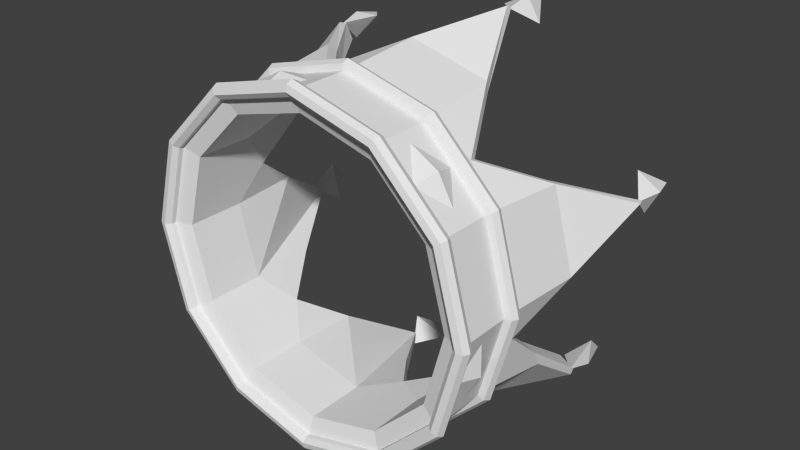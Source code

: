 # Source: kingscrown.blend  (saved by Blender 2.68.0; exported with 4.5.12 LTS)
import bpy
from mathutils import Matrix  # noqa: F401  (used for matrix-valued properties, if any)

bpy.ops.wm.read_factory_settings(use_empty=True)
scene = bpy.context.scene
scene.name = 'Scene'

# ---- collections
col_collection_1 = bpy.data.collections.new('Collection 1'); scene.collection.children.link(col_collection_1)

# ---- world
world_world = bpy.data.worlds.new('World'); scene.world = world_world
world_world.color = (0.05088, 0.05088, 0.05088)
world_world.use_sun_shadow = False
world_world.sun_shadow_jitter_overblur = 0.0
world_world.cycles.sampling_method = 'MANUAL'
world_world.cycles.sample_map_resolution = 256

# ---- meshes
me_torus_002 = bpy.data.meshes.new('Torus.002')
me_torus_002.from_pydata([(-0.1118, 0.04904, 0.2266), (-0.07011, 0.04885, 0.2503), (-0.02219, 0.04869, 0.249), (-0.06696, 0.01245, 0.2371), (-0.06671, 0.08535, 0.2372), (0.1396, 0.04904, 0.2096), (0.1812, 0.04885, 0.1857), (0.2042, 0.04869, 0.1437), (0.1713, 0.01245, 0.1763), (0.1716, 0.08535, 0.1761), (0.2501, 0.04904, -0.01865), (0.2508, 0.04885, -0.06659), (0.2264, 0.04869, -0.1079), (0.2377, 0.01245, -0.06295), (0.2377, 0.08535, -0.06324), (0.1082, 0.04904, -0.2264), (0.06692, 0.04885, -0.2508), (0.01898, 0.04869, -0.2501), (0.06357, 0.01245, -0.2376), (0.06333, 0.08535, -0.2377), (-0.1414, 0.04904, -0.2068), (-0.1833, 0.04885, -0.1835), (-0.207, 0.04869, -0.1419), (-0.1736, 0.01245, -0.174), (-0.1739, 0.08535, -0.1738), (-0.25, 0.04904, 0.01924), (-0.2506, 0.04885, 0.06719), (-0.2262, 0.04869, 0.1085), (-0.2374, 0.01245, 0.06353), (-0.2375, 0.08535, 0.06382), (-0.2924, 0.3228, -0.0773), (-0.3028, 0.3613, -0.08014), (-0.2924, 0.3998, -0.0773), (-0.2835, 0.3613, -0.04338), (-0.2675, 0.3613, -0.102), (-0.2183, 0.3265, 0.2182), (-0.2259, 0.365, 0.2258), (-0.2183, 0.4034, 0.2182), (-0.1845, 0.365, 0.2274), (-0.2273, 0.365, 0.1843), (0.07946, 0.3265, 0.2958), (0.08248, 0.365, 0.3062), (0.07946, 0.4034, 0.2958), (0.1037, 0.365, 0.2705), (0.04539, 0.365, 0.2875), (0.2945, 0.3265, 0.07912), (0.3049, 0.365, 0.08197), (0.2945, 0.4034, 0.07912), (0.2856, 0.365, 0.04519), (0.2696, 0.365, 0.1038), (0.2157, 0.3265, -0.2161), (0.2234, 0.365, -0.2236), (0.2157, 0.4034, -0.2161), (0.1819, 0.365, -0.2256), (0.2244, 0.365, -0.1821), (-0.07764, 0.3265, -0.295), (-0.08054, 0.365, -0.3054), (-0.07764, 0.4034, -0.295), (-0.1022, 0.365, -0.2699), (-0.04366, 0.365, -0.2863), (0.0, 1.926e-08, 0.2551), (-0.1276, 1.668e-08, 0.221), (-0.221, 9.632e-09, 0.1276), (-0.2551, -8.42e-16, -1.115e-08), (-0.221, -9.632e-09, -0.1276), (-0.1276, -1.668e-08, -0.221), (-3.853e-08, -1.926e-08, -0.2551), (0.1276, -1.668e-08, -0.221), (0.221, -9.632e-09, -0.1276), (0.2551, -8.956e-15, -1.186e-07), (0.221, 9.632e-09, 0.1276), (0.1276, 1.668e-08, 0.221), (0.0, 0.0972, 0.2551), (-0.1276, 0.0972, 0.221), (-0.221, 0.0972, 0.1276), (-0.2551, 0.0972, -1.115e-08), (-0.221, 0.0972, -0.1276), (-0.1276, 0.0972, -0.221), (-3.853e-08, 0.0972, -0.2551), (0.1276, 0.0972, -0.221), (0.221, 0.0972, -0.1276), (0.2551, 0.0972, -1.186e-07), (0.221, 0.0972, 0.1276), (0.1276, 0.0972, 0.221), (3.509e-09, 0.0111, 0.223), (-0.1115, 0.0111, 0.1931), (-0.1931, 0.0111, 0.1115), (-0.223, 0.0111, -1.933e-08), (-0.1931, 0.0111, -0.1115), (-0.1115, 0.0111, -0.1931), (-3.016e-08, 0.0111, -0.223), (0.1115, 0.0111, -0.1931), (0.1931, 0.0111, -0.1115), (0.223, 0.0111, -1.133e-07), (0.1931, 0.0111, 0.1115), (0.1115, 0.0111, 0.1931), (3.509e-09, 0.1005, 0.223), (-0.1115, 0.1005, 0.1931), (-0.1931, 0.1005, 0.1115), (-0.223, 0.1005, -1.933e-08), (-0.1931, 0.1005, -0.1115), (-0.1115, 0.1005, -0.1931), (-3.016e-08, 0.1005, -0.223), (0.1115, 0.1005, -0.1931), (0.1931, 0.1005, -0.1115), (0.223, 0.1005, -1.133e-07), (0.1931, 0.1005, 0.1115), (0.1115, 0.1005, 0.1931), (3.399e-09, 0.2123, 0.2342), (-0.1171, 0.2123, 0.2028), (-0.2028, 0.2123, 0.1171), (-0.2342, 0.2123, -1.766e-08), (-0.2028, 0.2123, -0.1171), (-0.1171, 0.2123, -0.2028), (-3.196e-08, 0.2123, -0.2342), (0.1171, 0.2123, -0.2028), (0.2028, 0.2123, -0.1171), (0.2342, 0.2123, -1.163e-07), (0.2028, 0.2123, 0.1171), (0.1171, 0.2123, 0.2028), (-0.05575, 0.1378, 0.2081), (-0.198, 0.3241, 0.198), (-0.2081, 0.1378, 0.05575), (-0.2705, 0.3241, -0.07248), (-0.1523, 0.1378, -0.1523), (-0.07248, 0.3241, -0.2705), (0.05575, 0.1378, -0.2081), (0.198, 0.3241, -0.198), (0.2081, 0.1378, -0.05575), (0.2705, 0.3241, 0.07248), (0.1523, 0.1378, 0.1523), (0.07248, 0.3241, 0.2705), (0.2693, 0.0972, 0.0), (0.2651, 0.08833, 6.694e-10), (0.2555, 0.08614, 8.347e-10), (0.2478, 0.09228, 3.715e-10), (0.2478, 0.1021, -3.715e-10), (0.2555, 0.1083, -8.347e-10), (0.2651, 0.1061, -6.694e-10), (0.2332, 0.0972, 0.1347), (0.2295, 0.08833, 0.1325), (0.2212, 0.08614, 0.1277), (0.2146, 0.09228, 0.1239), (0.2146, 0.1021, 0.1239), (0.2212, 0.1083, 0.1277), (0.2295, 0.1061, 0.1325), (0.1347, 0.0972, 0.2332), (0.1325, 0.08833, 0.2295), (0.1277, 0.08614, 0.2212), (0.1239, 0.09228, 0.2146), (0.1239, 0.1021, 0.2146), (0.1277, 0.1083, 0.2212), (0.1325, 0.1061, 0.2295), (2.535e-08, 0.0972, 0.2693), (2.535e-08, 0.08833, 0.2651), (8.449e-09, 0.08614, 0.2555), (8.449e-09, 0.09228, 0.2478), (8.449e-09, 0.1021, 0.2478), (8.449e-09, 0.1083, 0.2555), (2.535e-08, 0.1061, 0.2651), (-0.1347, 0.0972, 0.2332), (-0.1325, 0.08833, 0.2295), (-0.1277, 0.08614, 0.2212), (-0.1239, 0.09228, 0.2146), (-0.1239, 0.1021, 0.2146), (-0.1277, 0.1083, 0.2212), (-0.1325, 0.1061, 0.2295), (-0.2332, 0.0972, 0.1347), (-0.2295, 0.08833, 0.1325), (-0.2212, 0.08614, 0.1277), (-0.2146, 0.09228, 0.1239), (-0.2146, 0.1021, 0.1239), (-0.2212, 0.1083, 0.1277), (-0.2295, 0.1061, 0.1325), (-0.2693, 0.0972, 2.355e-08), (-0.2651, 0.08833, 2.384e-08), (-0.2555, 0.08614, 2.317e-08), (-0.2478, 0.09228, 2.203e-08), (-0.2478, 0.1021, 2.129e-08), (-0.2555, 0.1083, 2.15e-08), (-0.2651, 0.1061, 2.25e-08), (-0.2332, 0.0972, -0.1347), (-0.2295, 0.08833, -0.1325), (-0.2212, 0.08614, -0.1277), (-0.2146, 0.09228, -0.1239), (-0.2146, 0.1021, -0.1239), (-0.2212, 0.1083, -0.1277), (-0.2295, 0.1061, -0.1325), (-0.1347, 0.0972, -0.2332), (-0.1325, 0.08833, -0.2295), (-0.1277, 0.08614, -0.2212), (-0.1239, 0.09228, -0.2146), (-0.1239, 0.1021, -0.2146), (-0.1277, 0.1083, -0.2212), (-0.1325, 0.1061, -0.2295), (2.535e-08, 0.0972, -0.2693), (2.535e-08, 0.08833, -0.2651), (8.449e-09, 0.08614, -0.2555), (8.449e-09, 0.09228, -0.2478), (8.449e-09, 0.1021, -0.2478), (8.449e-09, 0.1083, -0.2555), (2.535e-08, 0.1061, -0.2651), (0.1347, 0.0972, -0.2332), (0.1325, 0.08833, -0.2295), (0.1277, 0.08614, -0.2212), (0.1239, 0.09228, -0.2146), (0.1239, 0.1021, -0.2146), (0.1277, 0.1083, -0.2212), (0.1325, 0.1061, -0.2295), (0.2332, 0.0972, -0.1347), (0.2295, 0.08833, -0.1325), (0.2212, 0.08614, -0.1277), (0.2146, 0.09228, -0.1239), (0.2146, 0.1021, -0.1239), (0.2212, 0.1083, -0.1277), (0.2295, 0.1061, -0.1325), (0.2693, 0.0, 0.0), (0.2651, -0.008866, 6.694e-10), (0.2555, -0.01106, 8.347e-10), (0.2478, -0.00492, 3.715e-10), (0.2478, 0.00492, -3.715e-10), (0.2555, 0.01106, -8.347e-10), (0.2651, 0.008866, -6.694e-10), (0.2332, 1.017e-08, 0.1347), (0.2295, -0.008866, 0.1325), (0.2212, -0.01106, 0.1277), (0.2146, -0.00492, 0.1239), (0.2146, 0.00492, 0.1239), (0.2212, 0.01106, 0.1277), (0.2295, 0.008866, 0.1325), (0.1347, 1.761e-08, 0.2332), (0.1325, -0.008866, 0.2295), (0.1277, -0.01106, 0.2212), (0.1239, -0.00492, 0.2146), (0.1239, 0.00492, 0.2146), (0.1277, 0.01106, 0.2212), (0.1325, 0.008866, 0.2295), (2.535e-08, 2.033e-08, 0.2693), (2.535e-08, -0.008866, 0.2651), (8.449e-09, -0.01106, 0.2555), (8.449e-09, -0.00492, 0.2478), (8.449e-09, 0.00492, 0.2478), (8.449e-09, 0.01106, 0.2555), (2.535e-08, 0.008866, 0.2651), (-0.1347, 1.761e-08, 0.2332), (-0.1325, -0.008866, 0.2295), (-0.1277, -0.01106, 0.2212), (-0.1239, -0.00492, 0.2146), (-0.1239, 0.00492, 0.2146), (-0.1277, 0.01106, 0.2212), (-0.1325, 0.008866, 0.2295), (-0.2332, 1.017e-08, 0.1347), (-0.2295, -0.008866, 0.1325), (-0.2212, -0.01106, 0.1277), (-0.2146, -0.00492, 0.1239), (-0.2146, 0.00492, 0.1239), (-0.2212, 0.01106, 0.1277), (-0.2295, 0.008866, 0.1325), (-0.2693, 1.778e-15, 2.355e-08), (-0.2651, -0.008866, 2.384e-08), (-0.2555, -0.01106, 2.317e-08), (-0.2478, -0.00492, 2.203e-08), (-0.2478, 0.00492, 2.129e-08), (-0.2555, 0.01106, 2.15e-08), (-0.2651, 0.008866, 2.25e-08), (-0.2332, -1.017e-08, -0.1347), (-0.2295, -0.008866, -0.1325), (-0.2212, -0.01106, -0.1277), (-0.2146, -0.00492, -0.1239), (-0.2146, 0.00492, -0.1239), (-0.2212, 0.01106, -0.1277), (-0.2295, 0.008866, -0.1325), (-0.1347, -1.761e-08, -0.2332), (-0.1325, -0.008866, -0.2295), (-0.1277, -0.01106, -0.2212), (-0.1239, -0.00492, -0.2146), (-0.1239, 0.00492, -0.2146), (-0.1277, 0.01106, -0.2212), (-0.1325, 0.008866, -0.2295), (2.535e-08, -2.033e-08, -0.2693), (2.535e-08, -0.008866, -0.2651), (8.449e-09, -0.01106, -0.2555), (8.449e-09, -0.00492, -0.2478), (8.449e-09, 0.00492, -0.2478), (8.449e-09, 0.01106, -0.2555), (2.535e-08, 0.008866, -0.2651), (0.1347, -1.761e-08, -0.2332), (0.1325, -0.008866, -0.2295), (0.1277, -0.01106, -0.2212), (0.1239, -0.00492, -0.2146), (0.1239, 0.00492, -0.2146), (0.1277, 0.01106, -0.2212), (0.1325, 0.008866, -0.2295), (0.2332, -1.017e-08, -0.1347), (0.2295, -0.008866, -0.1325), (0.2212, -0.01106, -0.1277), (0.2146, -0.00492, -0.1239), (0.2146, 0.00492, -0.1239), (0.2212, 0.01106, -0.1277), (0.2295, 0.008866, -0.1325), (3.375e-05, 0.2155, 0.2569), (0.007505, 0.2124, 0.2698), (-0.1285, 0.2155, 0.2225), (-0.1414, 0.2123, 0.2299), (-0.2225, 0.2155, 0.1285), (-0.2299, 0.2124, 0.1414), (-0.257, 0.2155, -2.529e-05), (-0.2698, 0.2123, -0.007484), (-0.2225, 0.2155, -0.1284), (-0.2374, 0.2124, -0.1284), (-0.1285, 0.2155, -0.2226), (-0.1284, 0.2123, -0.2374), (-3.388e-05, 0.2155, -0.2569), (-0.007506, 0.2124, -0.2698), (0.1285, 0.2155, -0.2225), (0.1414, 0.2123, -0.2299), (0.2225, 0.2155, -0.1285), (0.2299, 0.2124, -0.1414), (0.257, 0.2155, 2.517e-05), (0.2698, 0.2123, 0.007484), (0.2225, 0.2155, 0.1284), (0.2374, 0.2124, 0.1284), (0.1285, 0.2155, 0.2226), (0.1284, 0.2123, 0.2374), (-0.06331, 0.1223, 0.2363), (-0.06118, 0.1377, 0.2283), (-0.2202, 0.3202, 0.2202), (-0.2173, 0.3319, 0.2173), (-0.2363, 0.1223, 0.06331), (-0.2283, 0.1377, 0.06118), (-0.3008, 0.3202, -0.08061), (-0.2968, 0.3319, -0.07953), (-0.173, 0.1223, -0.173), (-0.1672, 0.1377, -0.1672), (-0.08061, 0.3202, -0.3008), (-0.07953, 0.3319, -0.2968), (0.06331, 0.1223, -0.2363), (0.06118, 0.1377, -0.2283), (0.2202, 0.3202, -0.2202), (0.2173, 0.3319, -0.2173), (0.2363, 0.1223, -0.06331), (0.2283, 0.1377, -0.06118), (0.3008, 0.3202, 0.08061), (0.2968, 0.3319, 0.07953), (0.173, 0.1223, 0.173), (0.1672, 0.1377, 0.1672), (0.08061, 0.3202, 0.3008), (0.07953, 0.3319, 0.2968)], [], [(4, 0, 1), (2, 1, 3), (1, 0, 3), (2, 3, 4), (3, 0, 4), (2, 4, 1), (9, 5, 6), (7, 6, 8), (6, 5, 8), (7, 8, 9), (8, 5, 9), (7, 9, 6), (14, 10, 11), (12, 11, 13), (11, 10, 13), (12, 13, 14), (13, 10, 14), (12, 14, 11), (19, 15, 16), (17, 16, 18), (16, 15, 18), (17, 18, 19), (18, 15, 19), (17, 19, 16), (24, 20, 21), (22, 21, 23), (21, 20, 23), (22, 23, 24), (23, 20, 24), (22, 24, 21), (29, 25, 26), (27, 26, 28), (26, 25, 28), (27, 28, 29), (28, 25, 29), (27, 29, 26), (34, 30, 31), (32, 31, 33), (31, 30, 33), (32, 33, 34), (33, 30, 34), (32, 34, 31), (39, 35, 36), (37, 36, 38), (36, 35, 38), (37, 38, 39), (38, 35, 39), (37, 39, 36), (44, 40, 41), (42, 41, 43), (41, 40, 43), (42, 43, 44), (43, 40, 44), (42, 44, 41), (49, 45, 46), (47, 46, 48), (46, 45, 48), (47, 48, 49), (48, 45, 49), (47, 49, 46), (54, 50, 51), (52, 51, 53), (51, 50, 53), (52, 53, 54), (53, 50, 54), (52, 54, 51), (59, 55, 56), (57, 56, 58), (56, 55, 58), (57, 58, 59), (58, 55, 59), (57, 59, 56), (71, 83, 72, 60), (65, 77, 78, 66), (66, 78, 79, 67), (60, 72, 73, 61), (67, 79, 80, 68), (61, 73, 74, 62), (68, 80, 81, 69), (62, 74, 75, 63), (69, 81, 82, 70), (63, 75, 76, 64), (70, 82, 83, 71), (64, 76, 77, 65), (314, 337, 126, 115), (302, 325, 120, 109), (316, 339, 127, 116), (304, 327, 121, 110), (318, 341, 128, 117), (306, 329, 122, 111), (320, 343, 129, 118), (308, 331, 123, 112), (300, 347, 131, 108), (310, 333, 124, 113), (312, 335, 125, 114), (83, 323, 346, 301, 72), (95, 84, 96, 107), (89, 90, 102, 101), (90, 91, 103, 102), (84, 85, 97, 96), (91, 92, 104, 103), (85, 86, 98, 97), (92, 93, 105, 104), (86, 87, 99, 98), (93, 94, 106, 105), (87, 88, 100, 99), (94, 95, 107, 106), (88, 89, 101, 100), (103, 104, 116, 127, 115), (97, 98, 110, 121, 109), (104, 105, 117, 128, 116), (98, 99, 111, 122, 110), (105, 106, 118, 129, 117), (99, 100, 112, 123, 111), (106, 107, 119, 130, 118), (100, 101, 113, 124, 112), (107, 96, 108, 131, 119), (101, 102, 114, 125, 113), (102, 103, 115, 126, 114), (96, 97, 109, 120, 108), (74, 305, 328, 307, 75), (61, 62, 86, 85), (327, 302, 109, 121), (79, 315, 338, 317, 80), (66, 67, 91, 90), (337, 312, 114, 126), (71, 60, 84, 95), (347, 322, 119, 131), (76, 309, 332, 311, 77), (63, 64, 88, 87), (331, 306, 111, 123), (81, 319, 342, 321, 82), (68, 69, 93, 92), (341, 316, 116, 128), (73, 303, 326, 305, 74), (60, 61, 85, 84), (78, 313, 336, 315, 79), (65, 66, 90, 89), (335, 310, 113, 125), (322, 345, 130, 119), (70, 71, 95, 94), (345, 320, 118, 130), (75, 307, 330, 309, 76), (62, 63, 87, 86), (329, 304, 110, 122), (80, 317, 340, 319, 81), (67, 68, 92, 91), (339, 314, 115, 127), (325, 300, 108, 120), (77, 311, 334, 313, 78), (64, 65, 89, 88), (333, 308, 112, 124), (82, 321, 344, 323, 83), (69, 70, 94, 93), (343, 318, 117, 129), (132, 139, 140, 133), (133, 140, 141, 134), (134, 141, 142, 135), (135, 142, 143, 136), (136, 143, 144, 137), (137, 144, 145, 138), (132, 138, 145, 139), (139, 146, 147, 140), (140, 147, 148, 141), (141, 148, 149, 142), (142, 149, 150, 143), (143, 150, 151, 144), (144, 151, 152, 145), (145, 152, 146, 139), (146, 153, 154, 147), (147, 154, 155, 148), (148, 155, 156, 149), (149, 156, 157, 150), (150, 157, 158, 151), (151, 158, 159, 152), (152, 159, 153, 146), (153, 160, 161, 154), (154, 161, 162, 155), (155, 162, 163, 156), (156, 163, 164, 157), (157, 164, 165, 158), (158, 165, 166, 159), (159, 166, 160, 153), (160, 167, 168, 161), (161, 168, 169, 162), (162, 169, 170, 163), (163, 170, 171, 164), (164, 171, 172, 165), (165, 172, 173, 166), (166, 173, 167, 160), (167, 174, 175, 168), (168, 175, 176, 169), (169, 176, 177, 170), (170, 177, 178, 171), (171, 178, 179, 172), (172, 179, 180, 173), (173, 180, 174, 167), (174, 181, 182, 175), (175, 182, 183, 176), (176, 183, 184, 177), (177, 184, 185, 178), (178, 185, 186, 179), (179, 186, 187, 180), (180, 187, 181, 174), (181, 188, 189, 182), (182, 189, 190, 183), (183, 190, 191, 184), (184, 191, 192, 185), (185, 192, 193, 186), (186, 193, 194, 187), (187, 194, 188, 181), (188, 195, 196, 189), (189, 196, 197, 190), (190, 197, 198, 191), (191, 198, 199, 192), (192, 199, 200, 193), (193, 200, 201, 194), (194, 201, 195, 188), (195, 202, 203, 196), (196, 203, 204, 197), (197, 204, 205, 198), (198, 205, 206, 199), (199, 206, 207, 200), (200, 207, 208, 201), (201, 208, 202, 195), (202, 209, 210, 203), (203, 210, 211, 204), (204, 211, 212, 205), (205, 212, 213, 206), (206, 213, 214, 207), (207, 214, 215, 208), (208, 215, 209, 202), (209, 132, 133, 210), (210, 133, 134, 211), (211, 134, 135, 212), (212, 135, 136, 213), (213, 136, 137, 214), (214, 137, 138, 215), (215, 138, 132, 209), (216, 223, 224, 217), (217, 224, 225, 218), (218, 225, 226, 219), (219, 226, 227, 220), (220, 227, 228, 221), (221, 228, 229, 222), (216, 222, 229, 223), (223, 230, 231, 224), (224, 231, 232, 225), (225, 232, 233, 226), (226, 233, 234, 227), (227, 234, 235, 228), (228, 235, 236, 229), (229, 236, 230, 223), (230, 237, 238, 231), (231, 238, 239, 232), (232, 239, 240, 233), (233, 240, 241, 234), (234, 241, 242, 235), (235, 242, 243, 236), (236, 243, 237, 230), (237, 244, 245, 238), (238, 245, 246, 239), (239, 246, 247, 240), (240, 247, 248, 241), (241, 248, 249, 242), (242, 249, 250, 243), (243, 250, 244, 237), (244, 251, 252, 245), (245, 252, 253, 246), (246, 253, 254, 247), (247, 254, 255, 248), (248, 255, 256, 249), (249, 256, 257, 250), (250, 257, 251, 244), (251, 258, 259, 252), (252, 259, 260, 253), (253, 260, 261, 254), (254, 261, 262, 255), (255, 262, 263, 256), (256, 263, 264, 257), (257, 264, 258, 251), (258, 265, 266, 259), (259, 266, 267, 260), (260, 267, 268, 261), (261, 268, 269, 262), (262, 269, 270, 263), (263, 270, 271, 264), (264, 271, 265, 258), (265, 272, 273, 266), (266, 273, 274, 267), (267, 274, 275, 268), (268, 275, 276, 269), (269, 276, 277, 270), (270, 277, 278, 271), (271, 278, 272, 265), (272, 279, 280, 273), (273, 280, 281, 274), (274, 281, 282, 275), (275, 282, 283, 276), (276, 283, 284, 277), (277, 284, 285, 278), (278, 285, 279, 272), (279, 286, 287, 280), (280, 287, 288, 281), (281, 288, 289, 282), (282, 289, 290, 283), (283, 290, 291, 284), (284, 291, 292, 285), (285, 292, 286, 279), (286, 293, 294, 287), (287, 294, 295, 288), (288, 295, 296, 289), (289, 296, 297, 290), (290, 297, 298, 291), (291, 298, 299, 292), (292, 299, 293, 286), (293, 216, 217, 294), (294, 217, 218, 295), (295, 218, 219, 296), (296, 219, 220, 297), (297, 220, 221, 298), (298, 221, 222, 299), (299, 222, 216, 293), (324, 301, 300, 325), (326, 303, 302, 327), (328, 305, 304, 329), (330, 307, 306, 331), (332, 309, 308, 333), (334, 311, 310, 335), (336, 313, 312, 337), (338, 315, 314, 339), (340, 317, 316, 341), (342, 319, 318, 343), (344, 321, 320, 345), (346, 323, 322, 347), (325, 302, 303, 324), (327, 304, 305, 326), (329, 306, 307, 328), (331, 308, 309, 330), (333, 310, 311, 332), (335, 312, 313, 334), (337, 314, 315, 336), (339, 316, 317, 338), (341, 318, 319, 340), (343, 320, 321, 342), (345, 322, 323, 344), (347, 300, 301, 346), (72, 301, 324, 303, 73)])
_uv = me_torus_002.uv_layers.new(name='UVMap')
_uv.uv.foreach_set('vector', [0.3274, 0.9587, 0.3297, 0.9581, 0.3286, 0.9596, 0.3274, 0.9611, 0.3286, 0.9596, 0.3297, 0.9606, 0.3286, 0.9596, 0.3297, 0.9581, 0.3297, 0.9606, 0.3274, 0.9551, 0.3297, 0.9557, 0.3274, 0.9576, 0.3297, 0.9557, 0.3298, 0.9581, 0.3274, 0.9576, 0.3274, 0.9611, 0.3274, 0.9587, 0.3286, 0.9596, 0.3346, 0.9612, 0.335, 0.9629, 0.3336, 0.9624, 0.332, 0.959, 0.3333, 0.9601, 0.332, 0.9612, 0.3336, 0.9624, 0.335, 0.9629, 0.3336, 0.964, 0.3298, 0.956, 0.3314, 0.9557, 0.3298, 0.9581, 0.3314, 0.9557, 0.3314, 0.9579, 0.3298, 0.9581, 0.332, 0.959, 0.3337, 0.9587, 0.3333, 0.9601, 0.332, 0.9606, 0.3298, 0.9612, 0.331, 0.9597, 0.332, 0.9581, 0.331, 0.9597, 0.3297, 0.9587, 0.331, 0.9597, 0.3298, 0.9612, 0.3297, 0.9587, 0.332, 0.9612, 0.332, 0.9636, 0.3297, 0.9617, 0.332, 0.9636, 0.3297, 0.9642, 0.3297, 0.9617, 0.332, 0.9581, 0.332, 0.9606, 0.331, 0.9597, 0.3274, 0.9606, 0.325, 0.9611, 0.3262, 0.9596, 0.3274, 0.9581, 0.3262, 0.9596, 0.325, 0.9587, 0.3262, 0.9596, 0.325, 0.9611, 0.325, 0.9587, 0.3274, 0.9581, 0.325, 0.9576, 0.3274, 0.9557, 0.325, 0.9576, 0.325, 0.9551, 0.3274, 0.9557, 0.3274, 0.9581, 0.3274, 0.9606, 0.3262, 0.9596, 0.3335, 0.9581, 0.333, 0.9564, 0.3344, 0.9569, 0.3336, 0.9633, 0.3324, 0.9622, 0.3336, 0.9612, 0.3344, 0.9569, 0.333, 0.9564, 0.3344, 0.9553, 0.333, 0.9578, 0.3314, 0.9581, 0.333, 0.9557, 0.3314, 0.9581, 0.3314, 0.956, 0.333, 0.9557, 0.3336, 0.9633, 0.332, 0.9636, 0.3324, 0.9622, 0.3275, 0.9617, 0.3297, 0.9611, 0.3285, 0.9626, 0.3275, 0.9642, 0.3285, 0.9626, 0.3297, 0.9636, 0.3285, 0.9626, 0.3297, 0.9611, 0.3297, 0.9636, 0.3251, 0.9642, 0.3251, 0.9617, 0.3274, 0.9636, 0.3251, 0.9617, 0.3274, 0.9611, 0.3274, 0.9636, 0.3275, 0.9642, 0.3275, 0.9617, 0.3285, 0.9626, 0.8985, 0.9582, 0.902, 0.9538, 0.9017, 0.9562, 0.9012, 0.9603, 0.9017, 0.9562, 0.9043, 0.9598, 0.9017, 0.9562, 0.902, 0.9538, 0.9043, 0.9598, 0.9012, 0.9603, 0.9043, 0.9598, 0.8985, 0.9582, 0.9043, 0.9598, 0.902, 0.9538, 0.8985, 0.9582, 0.9012, 0.9603, 0.8985, 0.9582, 0.9017, 0.9562, 0.9283, 0.9685, 0.9328, 0.9648, 0.9322, 0.9671, 0.9312, 0.9711, 0.9322, 0.9671, 0.935, 0.971, 0.9322, 0.9671, 0.9328, 0.9648, 0.935, 0.971, 0.9312, 0.9711, 0.935, 0.971, 0.9283, 0.9685, 0.935, 0.971, 0.9328, 0.9648, 0.9283, 0.9685, 0.9312, 0.9711, 0.9283, 0.9685, 0.9322, 0.9671, 0.9662, 0.9787, 0.971, 0.9741, 0.9709, 0.9765, 0.9705, 0.9807, 0.9709, 0.9765, 0.9751, 0.9795, 0.9709, 0.9765, 0.971, 0.9741, 0.9751, 0.9795, 0.9705, 0.9807, 0.9751, 0.9795, 0.9662, 0.9787, 0.9751, 0.9795, 0.971, 0.9741, 0.9662, 0.9787, 0.9705, 0.9807, 0.9662, 0.9787, 0.9709, 0.9765, 0.8093, 0.9755, 0.8119, 0.9694, 0.8124, 0.9718, 0.8134, 0.9758, 0.8124, 0.9718, 0.8168, 0.9733, 0.8124, 0.9718, 0.8119, 0.9694, 0.8168, 0.9733, 0.8134, 0.9758, 0.8168, 0.9733, 0.8093, 0.9755, 0.8168, 0.9733, 0.8119, 0.9694, 0.8093, 0.9755, 0.8134, 0.9758, 0.8093, 0.9755, 0.8124, 0.9718, 0.8428, 0.9635, 0.8448, 0.9573, 0.8452, 0.9597, 0.846, 0.9637, 0.8452, 0.9597, 0.8487, 0.9612, 0.8452, 0.9597, 0.8448, 0.9573, 0.8487, 0.9612, 0.846, 0.9637, 0.8487, 0.9612, 0.8428, 0.9635, 0.8487, 0.9612, 0.8448, 0.9573, 0.8428, 0.9635, 0.846, 0.9637, 0.8428, 0.9635, 0.8452, 0.9597, 0.8709, 0.9558, 0.8735, 0.9504, 0.8736, 0.9529, 0.8737, 0.9571, 0.8736, 0.9529, 0.8764, 0.9555, 0.8736, 0.9529, 0.8735, 0.9504, 0.8764, 0.9555, 0.8737, 0.9571, 0.8764, 0.9555, 0.8709, 0.9558, 0.8764, 0.9555, 0.8735, 0.9504, 0.8709, 0.9558, 0.8737, 0.9571, 0.8709, 0.9558, 0.8736, 0.9529, 0.981, 0.9223, 0.9812, 0.9454, 0.963, 0.9442, 0.9641, 0.9211, 0.881, 0.8981, 0.8809, 0.9213, 0.8651, 0.9224, 0.8641, 0.8993, 0.8641, 0.8993, 0.8651, 0.9224, 0.8492, 0.9263, 0.8474, 0.9034, 0.9641, 0.9211, 0.963, 0.9442, 0.9454, 0.9398, 0.9474, 0.917, 0.8474, 0.9034, 0.8492, 0.9263, 0.8332, 0.9321, 0.831, 0.9093, 0.9474, 0.917, 0.9454, 0.9398, 0.9287, 0.9338, 0.931, 0.9111, 0.831, 0.9093, 0.8332, 0.9321, 0.8167, 0.9382, 0.8146, 0.9154, 0.931, 0.9111, 0.9287, 0.9338, 0.9125, 0.9278, 0.9146, 0.9049, 0.8146, 0.9154, 0.8167, 0.9382, 0.7993, 0.9432, 0.7979, 0.9202, 0.9146, 0.9049, 0.9125, 0.9278, 0.8967, 0.9232, 0.8979, 0.9002, 0.7979, 0.9202, 0.7993, 0.9432, 0.7812, 0.9454, 0.781, 0.9223, 0.8979, 0.9002, 0.8967, 0.9232, 0.8809, 0.9213, 0.881, 0.8981, 0.8513, 0.9472, 0.8579, 0.9344, 0.858, 0.9355, 0.8514, 0.9481, 0.9428, 0.9607, 0.9532, 0.9526, 0.953, 0.9538, 0.9427, 0.9615, 0.8359, 0.9528, 0.8449, 0.9577, 0.845, 0.9582, 0.836, 0.9536, 0.9259, 0.9545, 0.9326, 0.9654, 0.9325, 0.966, 0.9258, 0.9553, 0.8194, 0.959, 0.8263, 0.9454, 0.8264, 0.9465, 0.8196, 0.9598, 0.9103, 0.9486, 0.9194, 0.9409, 0.9193, 0.942, 0.9102, 0.9495, 0.8013, 0.9643, 0.812, 0.9697, 0.8121, 0.9702, 0.8014, 0.9651, 0.8954, 0.9444, 0.9019, 0.9541, 0.9018, 0.9547, 0.8953, 0.9452, 0.9615, 0.9653, 0.971, 0.9745, 0.9709, 0.975, 0.9614, 0.9661, 0.8807, 0.9425, 0.8884, 0.9323, 0.8884, 0.9335, 0.8807, 0.9434, 0.8661, 0.9436, 0.8736, 0.9507, 0.8736, 0.9513, 0.8661, 0.9444, 0.9812, 0.9454, 0.9804, 0.9647, 0.9711, 0.9729, 0.9627, 0.9635, 0.963, 0.9442, 0.9811, 0.9253, 0.964, 0.9241, 0.9629, 0.9467, 0.9813, 0.948, 0.881, 0.9011, 0.8642, 0.9023, 0.8652, 0.925, 0.8809, 0.9239, 0.8642, 0.9023, 0.8476, 0.9064, 0.8495, 0.9289, 0.8652, 0.925, 0.964, 0.9241, 0.9472, 0.9199, 0.9451, 0.9424, 0.9629, 0.9467, 0.8476, 0.9064, 0.8312, 0.9123, 0.8335, 0.9346, 0.8495, 0.9289, 0.9472, 0.9199, 0.9307, 0.914, 0.9284, 0.9363, 0.9451, 0.9424, 0.8312, 0.9123, 0.8148, 0.9184, 0.817, 0.9408, 0.8335, 0.9346, 0.9307, 0.914, 0.9143, 0.9079, 0.9123, 0.9303, 0.9284, 0.9363, 0.8148, 0.9184, 0.7981, 0.9232, 0.7995, 0.9458, 0.817, 0.9408, 0.9143, 0.9079, 0.8978, 0.9032, 0.8965, 0.9258, 0.9123, 0.9303, 0.7981, 0.9232, 0.7811, 0.9253, 0.7813, 0.948, 0.7995, 0.9458, 0.8978, 0.9032, 0.881, 0.9011, 0.8809, 0.9239, 0.8965, 0.9258, 0.8495, 0.9289, 0.8335, 0.9346, 0.836, 0.9536, 0.845, 0.9582, 0.8514, 0.9481, 0.9451, 0.9424, 0.9284, 0.9363, 0.9258, 0.9553, 0.9325, 0.966, 0.9427, 0.9615, 0.8335, 0.9346, 0.817, 0.9408, 0.8196, 0.9598, 0.8264, 0.9465, 0.836, 0.9536, 0.9284, 0.9363, 0.9123, 0.9303, 0.9102, 0.9495, 0.9193, 0.942, 0.9258, 0.9553, 0.817, 0.9408, 0.7995, 0.9458, 0.8014, 0.9651, 0.8121, 0.9702, 0.8196, 0.9598, 0.9123, 0.9303, 0.8965, 0.9258, 0.8953, 0.9452, 0.9018, 0.9547, 0.9102, 0.9495, 0.7995, 0.9458, 0.7813, 0.948, 0.7815, 0.9675, 0.7909, 0.9563, 0.8014, 0.9651, 0.8965, 0.9258, 0.8809, 0.9239, 0.8807, 0.9434, 0.8884, 0.9335, 0.8953, 0.9452, 0.9813, 0.948, 0.9629, 0.9467, 0.9614, 0.9661, 0.9709, 0.975, 0.9815, 0.9675, 0.8809, 0.9239, 0.8652, 0.925, 0.8661, 0.9444, 0.8736, 0.9513, 0.8807, 0.9434, 0.8652, 0.925, 0.8495, 0.9289, 0.8514, 0.9481, 0.858, 0.9355, 0.8661, 0.9444, 0.9629, 0.9467, 0.9451, 0.9424, 0.9427, 0.9615, 0.953, 0.9538, 0.9614, 0.9661, 0.9287, 0.9338, 0.9271, 0.9529, 0.9199, 0.9369, 0.9097, 0.9464, 0.9125, 0.9278, 0.9474, 0.917, 0.931, 0.9111, 0.9307, 0.914, 0.9472, 0.9199, 0.9326, 0.9654, 0.9428, 0.9607, 0.9427, 0.9615, 0.9325, 0.966, 0.8492, 0.9263, 0.8502, 0.9455, 0.8446, 0.9561, 0.8364, 0.9505, 0.8332, 0.9321, 0.8641, 0.8993, 0.8474, 0.9034, 0.8476, 0.9064, 0.8642, 0.9023, 0.8579, 0.9344, 0.8661, 0.9436, 0.8661, 0.9444, 0.858, 0.9355, 0.981, 0.9223, 0.9641, 0.9211, 0.964, 0.9241, 0.9811, 0.9253, 0.971, 0.9745, 0.9815, 0.9667, 0.9815, 0.9675, 0.9709, 0.975, 0.8967, 0.9232, 0.8963, 0.9426, 0.8886, 0.9282, 0.88, 0.9405, 0.8809, 0.9213, 0.9146, 0.9049, 0.8979, 0.9002, 0.8978, 0.9032, 0.9143, 0.9079, 0.9019, 0.9541, 0.9103, 0.9486, 0.9102, 0.9495, 0.9018, 0.9547, 0.8167, 0.9382, 0.8182, 0.9574, 0.8117, 0.9682, 0.802, 0.9621, 0.7993, 0.9432, 0.831, 0.9093, 0.8146, 0.9154, 0.8148, 0.9184, 0.8312, 0.9123, 0.8263, 0.9454, 0.8359, 0.9528, 0.836, 0.9536, 0.8264, 0.9465, 0.9454, 0.9398, 0.9422, 0.9584, 0.933, 0.9639, 0.9271, 0.9529, 0.9287, 0.9338, 0.9641, 0.9211, 0.9474, 0.917, 0.9472, 0.9199, 0.964, 0.9241, 0.8651, 0.9224, 0.8668, 0.9415, 0.8576, 0.9303, 0.8502, 0.9455, 0.8492, 0.9263, 0.881, 0.8981, 0.8641, 0.8993, 0.8642, 0.9023, 0.881, 0.9011, 0.8736, 0.9507, 0.8807, 0.9425, 0.8807, 0.9434, 0.8736, 0.9513, 0.7815, 0.9667, 0.7908, 0.9551, 0.7909, 0.9563, 0.7815, 0.9675, 0.7979, 0.9202, 0.781, 0.9223, 0.7811, 0.9253, 0.7981, 0.9232, 0.7908, 0.9551, 0.8013, 0.9643, 0.8014, 0.9651, 0.7909, 0.9563, 0.9125, 0.9278, 0.9097, 0.9464, 0.9021, 0.9526, 0.8963, 0.9426, 0.8967, 0.9232, 0.931, 0.9111, 0.9146, 0.9049, 0.9143, 0.9079, 0.9307, 0.914, 0.9194, 0.9409, 0.9259, 0.9545, 0.9258, 0.9553, 0.9193, 0.942, 0.8332, 0.9321, 0.8364, 0.9505, 0.8258, 0.9414, 0.8182, 0.9574, 0.8167, 0.9382, 0.8474, 0.9034, 0.831, 0.9093, 0.8312, 0.9123, 0.8476, 0.9064, 0.8449, 0.9577, 0.8513, 0.9472, 0.8514, 0.9481, 0.845, 0.9582, 0.9532, 0.9526, 0.9615, 0.9653, 0.9614, 0.9661, 0.953, 0.9538, 0.8809, 0.9213, 0.88, 0.9405, 0.8736, 0.9491, 0.8668, 0.9415, 0.8651, 0.9224, 0.8979, 0.9002, 0.881, 0.8981, 0.881, 0.9011, 0.8978, 0.9032, 0.8884, 0.9323, 0.8954, 0.9444, 0.8953, 0.9452, 0.8884, 0.9335, 0.7993, 0.9432, 0.802, 0.9621, 0.7906, 0.9511, 0.7804, 0.9647, 0.7812, 0.9454, 0.8146, 0.9154, 0.7979, 0.9202, 0.7981, 0.9232, 0.8148, 0.9184, 0.812, 0.9697, 0.8194, 0.959, 0.8196, 0.9598, 0.8121, 0.9702, 0.8166, 0.9371, 0.7993, 0.9421, 0.7992, 0.9405, 0.8164, 0.9356, 0.8164, 0.9356, 0.7992, 0.9405, 0.7992, 0.9408, 0.8164, 0.9358, 0.8164, 0.9358, 0.7992, 0.9408, 0.7993, 0.9427, 0.8167, 0.9378, 0.8167, 0.9378, 0.7993, 0.9427, 0.7995, 0.9449, 0.8169, 0.9399, 0.8169, 0.9399, 0.7995, 0.9449, 0.7995, 0.9455, 0.8169, 0.9405, 0.8169, 0.9405, 0.7995, 0.9455, 0.7994, 0.9443, 0.8168, 0.9393, 0.8166, 0.9371, 0.8168, 0.9393, 0.7994, 0.9443, 0.7993, 0.9421, 0.7993, 0.9421, 0.7812, 0.9443, 0.7812, 0.9427, 0.7992, 0.9405, 0.7992, 0.9405, 0.7812, 0.9427, 0.7812, 0.943, 0.7992, 0.9408, 0.7992, 0.9408, 0.7812, 0.943, 0.7812, 0.945, 0.7993, 0.9427, 0.7993, 0.9427, 0.7812, 0.945, 0.7812, 0.9471, 0.7995, 0.9449, 0.7995, 0.9449, 0.7812, 0.9471, 0.7813, 0.9478, 0.7995, 0.9455, 0.7995, 0.9455, 0.7813, 0.9478, 0.7812, 0.9465, 0.7994, 0.9443, 0.7994, 0.9443, 0.7812, 0.9465, 0.7812, 0.9443, 0.7993, 0.9421, 0.9812, 0.9443, 0.9631, 0.943, 0.9632, 0.9415, 0.9812, 0.9427, 0.9812, 0.9427, 0.9632, 0.9415, 0.9631, 0.9417, 0.9812, 0.943, 0.9812, 0.943, 0.9631, 0.9417, 0.963, 0.9437, 0.9812, 0.945, 0.9812, 0.945, 0.963, 0.9437, 0.9629, 0.9459, 0.9812, 0.9471, 0.9812, 0.9471, 0.9629, 0.9459, 0.9629, 0.9465, 0.9813, 0.9478, 0.9813, 0.9478, 0.9629, 0.9465, 0.9629, 0.9452, 0.9812, 0.9465, 0.9812, 0.9465, 0.9629, 0.9452, 0.9631, 0.943, 0.9812, 0.9443, 0.9631, 0.943, 0.9455, 0.9387, 0.9457, 0.9372, 0.9632, 0.9415, 0.9632, 0.9415, 0.9457, 0.9372, 0.9456, 0.9374, 0.9631, 0.9417, 0.9631, 0.9417, 0.9456, 0.9374, 0.9454, 0.9394, 0.963, 0.9437, 0.963, 0.9437, 0.9454, 0.9394, 0.9452, 0.9415, 0.9629, 0.9459, 0.9629, 0.9459, 0.9452, 0.9415, 0.9452, 0.9421, 0.9629, 0.9465, 0.9629, 0.9465, 0.9452, 0.9421, 0.9453, 0.9409, 0.9629, 0.9452, 0.9629, 0.9452, 0.9453, 0.9409, 0.9455, 0.9387, 0.9631, 0.943, 0.9455, 0.9387, 0.9288, 0.9327, 0.929, 0.9312, 0.9457, 0.9372, 0.9457, 0.9372, 0.929, 0.9312, 0.9289, 0.9314, 0.9456, 0.9374, 0.9456, 0.9374, 0.9289, 0.9314, 0.9287, 0.9333, 0.9454, 0.9394, 0.9454, 0.9394, 0.9287, 0.9333, 0.9285, 0.9355, 0.9452, 0.9415, 0.9452, 0.9415, 0.9285, 0.9355, 0.9284, 0.9361, 0.9452, 0.9421, 0.9452, 0.9421, 0.9284, 0.9361, 0.9285, 0.9348, 0.9453, 0.9409, 0.9453, 0.9409, 0.9285, 0.9348, 0.9288, 0.9327, 0.9455, 0.9387, 0.9288, 0.9327, 0.9126, 0.9267, 0.9128, 0.9251, 0.929, 0.9312, 0.929, 0.9312, 0.9128, 0.9251, 0.9128, 0.9253, 0.9289, 0.9314, 0.9289, 0.9314, 0.9128, 0.9253, 0.9126, 0.9273, 0.9287, 0.9333, 0.9287, 0.9333, 0.9126, 0.9273, 0.9124, 0.9295, 0.9285, 0.9355, 0.9285, 0.9355, 0.9124, 0.9295, 0.9123, 0.9301, 0.9284, 0.9361, 0.9284, 0.9361, 0.9123, 0.9301, 0.9124, 0.9288, 0.9285, 0.9348, 0.9285, 0.9348, 0.9124, 0.9288, 0.9126, 0.9267, 0.9288, 0.9327, 0.9126, 0.9267, 0.8968, 0.9221, 0.8968, 0.9206, 0.9128, 0.9251, 0.9128, 0.9251, 0.8968, 0.9206, 0.8968, 0.9208, 0.9128, 0.9253, 0.9128, 0.9253, 0.8968, 0.9208, 0.8967, 0.9228, 0.9126, 0.9273, 0.9126, 0.9273, 0.8967, 0.9228, 0.8966, 0.9249, 0.9124, 0.9295, 0.9124, 0.9295, 0.8966, 0.9249, 0.8966, 0.9256, 0.9123, 0.9301, 0.9123, 0.9301, 0.8966, 0.9256, 0.8966, 0.9243, 0.9124, 0.9288, 0.9124, 0.9288, 0.8966, 0.9243, 0.8968, 0.9221, 0.9126, 0.9267, 0.8968, 0.9221, 0.8809, 0.9202, 0.8809, 0.9186, 0.8968, 0.9206, 0.8968, 0.9206, 0.8809, 0.9186, 0.8809, 0.9188, 0.8968, 0.9208, 0.8968, 0.9208, 0.8809, 0.9188, 0.8809, 0.9208, 0.8967, 0.9228, 0.8967, 0.9228, 0.8809, 0.9208, 0.8809, 0.923, 0.8966, 0.9249, 0.8966, 0.9249, 0.8809, 0.923, 0.8809, 0.9236, 0.8966, 0.9256, 0.8966, 0.9256, 0.8809, 0.9236, 0.8809, 0.9223, 0.8966, 0.9243, 0.8966, 0.9243, 0.8809, 0.9223, 0.8809, 0.9202, 0.8968, 0.9221, 0.8809, 0.9202, 0.865, 0.9213, 0.865, 0.9197, 0.8809, 0.9186, 0.8809, 0.9186, 0.865, 0.9197, 0.865, 0.9199, 0.8809, 0.9188, 0.8809, 0.9188, 0.865, 0.9199, 0.865, 0.9219, 0.8809, 0.9208, 0.8809, 0.9208, 0.865, 0.9219, 0.8651, 0.9241, 0.8809, 0.923, 0.8809, 0.923, 0.8651, 0.9241, 0.8652, 0.9247, 0.8809, 0.9236, 0.8809, 0.9236, 0.8652, 0.9247, 0.8651, 0.9235, 0.8809, 0.9223, 0.8809, 0.9223, 0.8651, 0.9235, 0.865, 0.9213, 0.8809, 0.9202, 0.865, 0.9213, 0.8491, 0.9252, 0.849, 0.9236, 0.865, 0.9197, 0.865, 0.9197, 0.849, 0.9236, 0.849, 0.9239, 0.865, 0.9199, 0.865, 0.9199, 0.849, 0.9239, 0.8492, 0.9258, 0.865, 0.9219, 0.865, 0.9219, 0.8492, 0.9258, 0.8494, 0.928, 0.8651, 0.9241, 0.8651, 0.9241, 0.8494, 0.928, 0.8494, 0.9286, 0.8652, 0.9247, 0.8652, 0.9247, 0.8494, 0.9286, 0.8493, 0.9273, 0.8651, 0.9235, 0.8651, 0.9235, 0.8493, 0.9273, 0.8491, 0.9252, 0.865, 0.9213, 0.8491, 0.9252, 0.8331, 0.931, 0.8329, 0.9294, 0.849, 0.9236, 0.849, 0.9236, 0.8329, 0.9294, 0.833, 0.9296, 0.849, 0.9239, 0.849, 0.9239, 0.833, 0.9296, 0.8332, 0.9316, 0.8492, 0.9258, 0.8492, 0.9258, 0.8332, 0.9316, 0.8334, 0.9337, 0.8494, 0.928, 0.8494, 0.928, 0.8334, 0.9337, 0.8335, 0.9343, 0.8494, 0.9286, 0.8494, 0.9286, 0.8335, 0.9343, 0.8333, 0.9331, 0.8493, 0.9273, 0.8493, 0.9273, 0.8333, 0.9331, 0.8331, 0.931, 0.8491, 0.9252, 0.8331, 0.931, 0.8166, 0.9371, 0.8164, 0.9356, 0.8329, 0.9294, 0.8329, 0.9294, 0.8164, 0.9356, 0.8164, 0.9358, 0.833, 0.9296, 0.833, 0.9296, 0.8164, 0.9358, 0.8167, 0.9378, 0.8332, 0.9316, 0.8332, 0.9316, 0.8167, 0.9378, 0.8169, 0.9399, 0.8334, 0.9337, 0.8334, 0.9337, 0.8169, 0.9399, 0.8169, 0.9405, 0.8335, 0.9343, 0.8335, 0.9343, 0.8169, 0.9405, 0.8168, 0.9393, 0.8333, 0.9331, 0.8333, 0.9331, 0.8168, 0.9393, 0.8166, 0.9371, 0.8331, 0.931, 0.8146, 0.9154, 0.7979, 0.9202, 0.7978, 0.9181, 0.8144, 0.9133, 0.8144, 0.9133, 0.7978, 0.9181, 0.7978, 0.9174, 0.8143, 0.9127, 0.8143, 0.9127, 0.7978, 0.9174, 0.7979, 0.9189, 0.8145, 0.9142, 0.8145, 0.9142, 0.7979, 0.9189, 0.798, 0.9214, 0.8147, 0.9167, 0.8147, 0.9167, 0.798, 0.9214, 0.7981, 0.9229, 0.8148, 0.9181, 0.8148, 0.9181, 0.7981, 0.9229, 0.7981, 0.9223, 0.8147, 0.9175, 0.8146, 0.9154, 0.8147, 0.9175, 0.7981, 0.9223, 0.7979, 0.9202, 0.7979, 0.9202, 0.781, 0.9223, 0.781, 0.9201, 0.7978, 0.9181, 0.7978, 0.9181, 0.781, 0.9201, 0.781, 0.9195, 0.7978, 0.9174, 0.7978, 0.9174, 0.781, 0.9195, 0.781, 0.921, 0.7979, 0.9189, 0.7979, 0.9189, 0.781, 0.921, 0.7811, 0.9235, 0.798, 0.9214, 0.798, 0.9214, 0.7811, 0.9235, 0.7811, 0.925, 0.7981, 0.9229, 0.7981, 0.9229, 0.7811, 0.925, 0.7811, 0.9244, 0.7981, 0.9223, 0.7981, 0.9223, 0.7811, 0.9244, 0.781, 0.9223, 0.7979, 0.9202, 0.981, 0.9223, 0.9641, 0.9211, 0.9642, 0.919, 0.981, 0.9201, 0.981, 0.9201, 0.9642, 0.919, 0.9642, 0.9183, 0.981, 0.9195, 0.981, 0.9195, 0.9642, 0.9183, 0.9642, 0.9198, 0.981, 0.921, 0.981, 0.921, 0.9642, 0.9198, 0.9641, 0.9223, 0.9811, 0.9235, 0.9811, 0.9235, 0.9641, 0.9223, 0.964, 0.9238, 0.9811, 0.925, 0.9811, 0.925, 0.964, 0.9238, 0.964, 0.9232, 0.9811, 0.9244, 0.9811, 0.9244, 0.964, 0.9232, 0.9641, 0.9211, 0.981, 0.9223, 0.9641, 0.9211, 0.9474, 0.917, 0.9476, 0.9149, 0.9642, 0.919, 0.9642, 0.919, 0.9476, 0.9149, 0.9476, 0.9142, 0.9642, 0.9183, 0.9642, 0.9183, 0.9476, 0.9142, 0.9475, 0.9157, 0.9642, 0.9198, 0.9642, 0.9198, 0.9475, 0.9157, 0.9473, 0.9182, 0.9641, 0.9223, 0.9641, 0.9223, 0.9473, 0.9182, 0.9472, 0.9197, 0.964, 0.9238, 0.964, 0.9238, 0.9472, 0.9197, 0.9472, 0.9191, 0.964, 0.9232, 0.964, 0.9232, 0.9472, 0.9191, 0.9474, 0.917, 0.9641, 0.9211, 0.9474, 0.917, 0.931, 0.9111, 0.9312, 0.909, 0.9476, 0.9149, 0.9476, 0.9149, 0.9312, 0.909, 0.9312, 0.9084, 0.9476, 0.9142, 0.9476, 0.9142, 0.9312, 0.9084, 0.9311, 0.9098, 0.9475, 0.9157, 0.9475, 0.9157, 0.9311, 0.9098, 0.9308, 0.9123, 0.9473, 0.9182, 0.9473, 0.9182, 0.9308, 0.9123, 0.9307, 0.9138, 0.9472, 0.9197, 0.9472, 0.9197, 0.9307, 0.9138, 0.9308, 0.9132, 0.9472, 0.9191, 0.9472, 0.9191, 0.9308, 0.9132, 0.931, 0.9111, 0.9474, 0.917, 0.931, 0.9111, 0.9146, 0.9049, 0.9147, 0.9028, 0.9312, 0.909, 0.9312, 0.909, 0.9147, 0.9028, 0.9148, 0.9022, 0.9312, 0.9084, 0.9312, 0.9084, 0.9148, 0.9022, 0.9147, 0.9037, 0.9311, 0.9098, 0.9311, 0.9098, 0.9147, 0.9037, 0.9145, 0.9062, 0.9308, 0.9123, 0.9308, 0.9123, 0.9145, 0.9062, 0.9143, 0.9077, 0.9307, 0.9138, 0.9307, 0.9138, 0.9143, 0.9077, 0.9144, 0.907, 0.9308, 0.9132, 0.9308, 0.9132, 0.9144, 0.907, 0.9146, 0.9049, 0.931, 0.9111, 0.9146, 0.9049, 0.8979, 0.9002, 0.8981, 0.8981, 0.9147, 0.9028, 0.9147, 0.9028, 0.8981, 0.8981, 0.8981, 0.8975, 0.9148, 0.9022, 0.9148, 0.9022, 0.8981, 0.8975, 0.898, 0.8989, 0.9147, 0.9037, 0.9147, 0.9037, 0.898, 0.8989, 0.8979, 0.9015, 0.9145, 0.9062, 0.9145, 0.9062, 0.8979, 0.9015, 0.8978, 0.9029, 0.9143, 0.9077, 0.9143, 0.9077, 0.8978, 0.9029, 0.8978, 0.9023, 0.9144, 0.907, 0.9144, 0.907, 0.8978, 0.9023, 0.8979, 0.9002, 0.9146, 0.9049, 0.8979, 0.9002, 0.881, 0.8981, 0.8811, 0.896, 0.8981, 0.8981, 0.8981, 0.8981, 0.8811, 0.896, 0.8811, 0.8954, 0.8981, 0.8975, 0.8981, 0.8975, 0.8811, 0.8954, 0.8811, 0.8969, 0.898, 0.8989, 0.898, 0.8989, 0.8811, 0.8969, 0.881, 0.8994, 0.8979, 0.9015, 0.8979, 0.9015, 0.881, 0.8994, 0.881, 0.9009, 0.8978, 0.9029, 0.8978, 0.9029, 0.881, 0.9009, 0.881, 0.9002, 0.8978, 0.9023, 0.8978, 0.9023, 0.881, 0.9002, 0.881, 0.8981, 0.8979, 0.9002, 0.881, 0.8981, 0.8641, 0.8993, 0.864, 0.8972, 0.8811, 0.896, 0.8811, 0.896, 0.864, 0.8972, 0.864, 0.8966, 0.8811, 0.8954, 0.8811, 0.8954, 0.864, 0.8966, 0.8641, 0.898, 0.8811, 0.8969, 0.8811, 0.8969, 0.8641, 0.898, 0.8642, 0.9006, 0.881, 0.8994, 0.881, 0.8994, 0.8642, 0.9006, 0.8642, 0.9021, 0.881, 0.9009, 0.881, 0.9009, 0.8642, 0.9021, 0.8642, 0.9014, 0.881, 0.9002, 0.881, 0.9002, 0.8642, 0.9014, 0.8641, 0.8993, 0.881, 0.8981, 0.8641, 0.8993, 0.8474, 0.9034, 0.8472, 0.9013, 0.864, 0.8972, 0.864, 0.8972, 0.8472, 0.9013, 0.8472, 0.9007, 0.864, 0.8966, 0.864, 0.8966, 0.8472, 0.9007, 0.8473, 0.9022, 0.8641, 0.898, 0.8641, 0.898, 0.8473, 0.9022, 0.8475, 0.9047, 0.8642, 0.9006, 0.8642, 0.9006, 0.8475, 0.9047, 0.8476, 0.9061, 0.8642, 0.9021, 0.8642, 0.9021, 0.8476, 0.9061, 0.8476, 0.9055, 0.8642, 0.9014, 0.8642, 0.9014, 0.8476, 0.9055, 0.8474, 0.9034, 0.8641, 0.8993, 0.8474, 0.9034, 0.831, 0.9093, 0.8308, 0.9072, 0.8472, 0.9013, 0.8472, 0.9013, 0.8308, 0.9072, 0.8307, 0.9066, 0.8472, 0.9007, 0.8472, 0.9007, 0.8307, 0.9066, 0.8308, 0.9081, 0.8473, 0.9022, 0.8473, 0.9022, 0.8308, 0.9081, 0.8311, 0.9106, 0.8475, 0.9047, 0.8475, 0.9047, 0.8311, 0.9106, 0.8312, 0.912, 0.8476, 0.9061, 0.8476, 0.9061, 0.8312, 0.912, 0.8312, 0.9114, 0.8476, 0.9055, 0.8476, 0.9055, 0.8312, 0.9114, 0.831, 0.9093, 0.8474, 0.9034, 0.831, 0.9093, 0.8146, 0.9154, 0.8144, 0.9133, 0.8308, 0.9072, 0.8308, 0.9072, 0.8144, 0.9133, 0.8143, 0.9127, 0.8307, 0.9066, 0.8307, 0.9066, 0.8143, 0.9127, 0.8145, 0.9142, 0.8308, 0.9081, 0.8308, 0.9081, 0.8145, 0.9142, 0.8147, 0.9167, 0.8311, 0.9106, 0.8311, 0.9106, 0.8147, 0.9167, 0.8148, 0.9181, 0.8312, 0.912, 0.8312, 0.912, 0.8148, 0.9181, 0.8147, 0.9175, 0.8312, 0.9114, 0.8312, 0.9114, 0.8147, 0.9175, 0.8146, 0.9154, 0.831, 0.9093, 0.9536, 0.9486, 0.9627, 0.9635, 0.9615, 0.9653, 0.9532, 0.9526, 0.933, 0.9639, 0.9422, 0.9584, 0.9428, 0.9607, 0.9326, 0.9654, 0.9199, 0.9369, 0.9271, 0.9529, 0.9259, 0.9545, 0.9194, 0.9409, 0.9021, 0.9526, 0.9097, 0.9464, 0.9103, 0.9486, 0.9019, 0.9541, 0.8886, 0.9282, 0.8963, 0.9426, 0.8954, 0.9444, 0.8884, 0.9323, 0.8736, 0.9491, 0.88, 0.9405, 0.8807, 0.9425, 0.8736, 0.9507, 0.8576, 0.9303, 0.8668, 0.9415, 0.8661, 0.9436, 0.8579, 0.9344, 0.8446, 0.9561, 0.8502, 0.9455, 0.8513, 0.9472, 0.8449, 0.9577, 0.8258, 0.9414, 0.8364, 0.9505, 0.8359, 0.9528, 0.8263, 0.9454, 0.8117, 0.9682, 0.8182, 0.9574, 0.8194, 0.959, 0.812, 0.9697, 0.7906, 0.9511, 0.802, 0.9621, 0.8013, 0.9643, 0.7908, 0.9551, 0.9711, 0.9729, 0.9804, 0.9647, 0.9815, 0.9667, 0.971, 0.9745, 0.9532, 0.9526, 0.9428, 0.9607, 0.9422, 0.9584, 0.9536, 0.9486, 0.9326, 0.9654, 0.9259, 0.9545, 0.9271, 0.9529, 0.933, 0.9639, 0.9194, 0.9409, 0.9103, 0.9486, 0.9097, 0.9464, 0.9199, 0.9369, 0.9019, 0.9541, 0.8954, 0.9444, 0.8963, 0.9426, 0.9021, 0.9526, 0.8884, 0.9323, 0.8807, 0.9425, 0.88, 0.9405, 0.8886, 0.9282, 0.8736, 0.9507, 0.8661, 0.9436, 0.8668, 0.9415, 0.8736, 0.9491, 0.8579, 0.9344, 0.8513, 0.9472, 0.8502, 0.9455, 0.8576, 0.9303, 0.8449, 0.9577, 0.8359, 0.9528, 0.8364, 0.9505, 0.8446, 0.9561, 0.8263, 0.9454, 0.8194, 0.959, 0.8182, 0.9574, 0.8258, 0.9414, 0.812, 0.9697, 0.8013, 0.9643, 0.802, 0.9621, 0.8117, 0.9682, 0.7908, 0.9551, 0.7815, 0.9667, 0.7804, 0.9647, 0.7906, 0.9511, 0.971, 0.9745, 0.9615, 0.9653, 0.9627, 0.9635, 0.9711, 0.9729, 0.963, 0.9442, 0.9627, 0.9635, 0.9536, 0.9486, 0.9422, 0.9584, 0.9454, 0.9398])
me_torus_002.use_remesh_preserve_volume = False
me_torus_002.use_remesh_preserve_attributes = False
me_torus_002.use_mirror_vertex_groups = False
me_torus_002.update()

# ---- objects
ob_torus_001 = bpy.data.objects.new('Torus.001', me_torus_002)

# ---- transforms, parenting, visibility, modifiers, constraints
ob_torus_001.location = (0.0, -0.088, 0.0)
ob_torus_001.rotation_mode = 'AXIS_ANGLE'
ob_torus_001.rotation_axis_angle = (0.0, 0.0, 1.0, 0.0)
ob_torus_001.lineart.crease_threshold = 0.0

# ---- collection membership
col_collection_1.objects.link(ob_torus_001)

# ---- scene / render settings (as saved in the file)
scene.frame_start = 1; scene.frame_end = 250; scene.frame_set(1)
scene.render.engine = 'BLENDER_EEVEE_NEXT'
scene.render.image_settings.color_mode = 'RGB'
scene.render.image_settings.compression = 90
scene.render.resolution_percentage = 50
scene.render.dither_intensity = 0.0
scene.cycles.use_denoising = False
scene.cycles.samples = 10
scene.cycles.sampling_pattern = 'TABULATED_SOBOL'
scene.cycles.light_sampling_threshold = 0.0
scene.cycles.use_adaptive_sampling = False
scene.cycles.use_light_tree = False
scene.cycles.blur_glossy = 0.0
scene.cycles.volume_bounces = 1
scene.cycles.pixel_filter_type = 'GAUSSIAN'
scene.cycles.sample_clamp_indirect = 0.0
scene.view_settings.view_transform = 'Standard'
bpy.context.view_layer.update()

# ---- added for rendering (the .blend has no active camera and no usable light): camera, sun
cam_auto = bpy.data.cameras.new('AutoCamera')
cam_auto.lens = 50.0
cam_auto.sensor_width = 36.0
cam_auto.clip_end = 1000.0
ob_auto_camera = bpy.data.objects.new('AutoCamera', cam_auto)
scene.collection.objects.link(ob_auto_camera)
ob_auto_camera.location = (0.886172, -0.953957, 0.708498)
ob_auto_camera.rotation_euler = (1.09748, -7.21219e-08, 0.694738)
scene.camera = ob_auto_camera
light_auto_sun = bpy.data.lights.new('AutoSun', 'SUN')
light_auto_sun.energy = 3.0
light_auto_sun.angle = 0.0523599
ob_auto_sun = bpy.data.objects.new('AutoSun', light_auto_sun)
scene.collection.objects.link(ob_auto_sun)
ob_auto_sun.rotation_euler = (0.872665, 0.174533, 0.523599)
bpy.context.view_layer.update()
